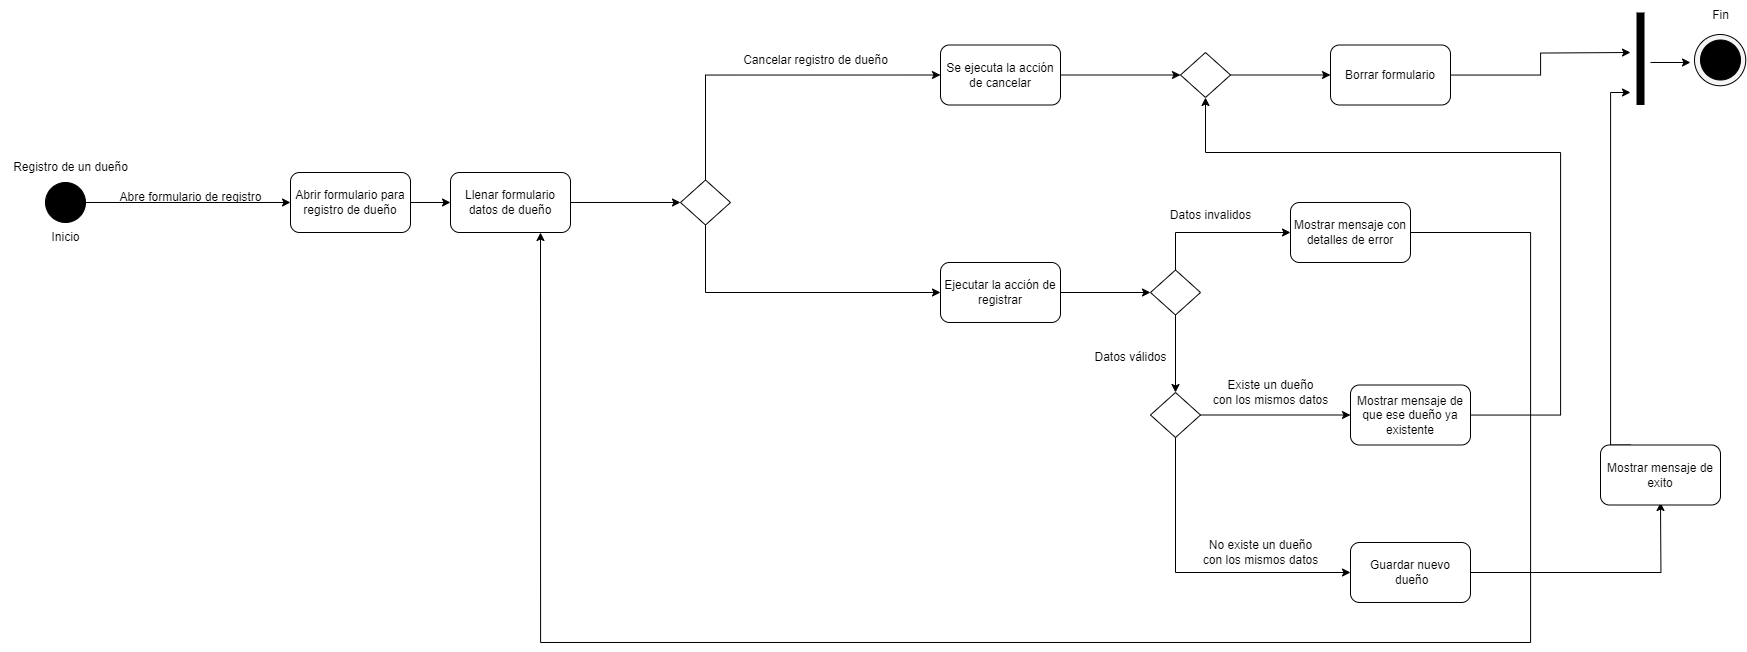

The diagram above was exported from draw.io. Its source (the exported page's mxGraphModel, read from the mxfile embedded in the PNG):
<mxGraphModel dx="2507" dy="2584" grid="1" gridSize="10" guides="1" tooltips="1" connect="1" arrows="1" fold="1" page="1" pageScale="1" pageWidth="827" pageHeight="1169" math="0" shadow="0">
  <root>
    <mxCell id="0" />
    <mxCell id="1" parent="0" />
    <mxCell id="JrGGo_6JhGeCnkzlTbma-46" value="" style="ellipse;whiteSpace=wrap;html=1;aspect=fixed;fillColor=#F5F5F5;" vertex="1" parent="1">
      <mxGeometry x="1504" y="-78" width="51.25" height="51.25" as="geometry" />
    </mxCell>
    <mxCell id="JrGGo_6JhGeCnkzlTbma-5" style="edgeStyle=orthogonalEdgeStyle;rounded=0;orthogonalLoop=1;jettySize=auto;html=1;entryX=0;entryY=0.5;entryDx=0;entryDy=0;" edge="1" parent="1" source="JrGGo_6JhGeCnkzlTbma-1" target="JrGGo_6JhGeCnkzlTbma-48">
      <mxGeometry relative="1" as="geometry">
        <mxPoint x="95" y="90" as="targetPoint" />
      </mxGeometry>
    </mxCell>
    <mxCell id="JrGGo_6JhGeCnkzlTbma-1" value="" style="ellipse;whiteSpace=wrap;html=1;aspect=fixed;fillColor=#000000;" vertex="1" parent="1">
      <mxGeometry x="-145" y="70" width="40" height="40" as="geometry" />
    </mxCell>
    <mxCell id="JrGGo_6JhGeCnkzlTbma-2" value="Inicio" style="text;html=1;align=center;verticalAlign=middle;resizable=0;points=[];autosize=1;strokeColor=none;fillColor=none;" vertex="1" parent="1">
      <mxGeometry x="-150" y="110" width="50" height="30" as="geometry" />
    </mxCell>
    <mxCell id="JrGGo_6JhGeCnkzlTbma-3" value="Registro de un dueño" style="text;html=1;align=center;verticalAlign=middle;resizable=0;points=[];autosize=1;strokeColor=none;fillColor=none;" vertex="1" parent="1">
      <mxGeometry x="-190" y="40" width="140" height="30" as="geometry" />
    </mxCell>
    <mxCell id="JrGGo_6JhGeCnkzlTbma-7" style="edgeStyle=orthogonalEdgeStyle;rounded=0;orthogonalLoop=1;jettySize=auto;html=1;entryX=0;entryY=0.5;entryDx=0;entryDy=0;" edge="1" parent="1" source="JrGGo_6JhGeCnkzlTbma-4" target="JrGGo_6JhGeCnkzlTbma-8">
      <mxGeometry relative="1" as="geometry">
        <mxPoint x="490" y="90" as="targetPoint" />
      </mxGeometry>
    </mxCell>
    <mxCell id="JrGGo_6JhGeCnkzlTbma-4" value="Llenar formulario datos de dueño" style="rounded=1;whiteSpace=wrap;html=1;" vertex="1" parent="1">
      <mxGeometry x="260" y="60" width="120" height="60" as="geometry" />
    </mxCell>
    <mxCell id="JrGGo_6JhGeCnkzlTbma-6" value="Abre formulario de registro" style="text;html=1;align=center;verticalAlign=middle;resizable=0;points=[];autosize=1;strokeColor=none;fillColor=none;" vertex="1" parent="1">
      <mxGeometry x="-85" y="70" width="170" height="30" as="geometry" />
    </mxCell>
    <mxCell id="JrGGo_6JhGeCnkzlTbma-10" style="edgeStyle=orthogonalEdgeStyle;rounded=0;orthogonalLoop=1;jettySize=auto;html=1;exitX=0.5;exitY=0;exitDx=0;exitDy=0;entryX=0;entryY=0.5;entryDx=0;entryDy=0;" edge="1" parent="1" source="JrGGo_6JhGeCnkzlTbma-8" target="JrGGo_6JhGeCnkzlTbma-9">
      <mxGeometry relative="1" as="geometry" />
    </mxCell>
    <mxCell id="JrGGo_6JhGeCnkzlTbma-15" style="edgeStyle=orthogonalEdgeStyle;rounded=0;orthogonalLoop=1;jettySize=auto;html=1;exitX=0.5;exitY=1;exitDx=0;exitDy=0;entryX=0;entryY=0.5;entryDx=0;entryDy=0;" edge="1" parent="1" source="JrGGo_6JhGeCnkzlTbma-8" target="JrGGo_6JhGeCnkzlTbma-14">
      <mxGeometry relative="1" as="geometry" />
    </mxCell>
    <mxCell id="JrGGo_6JhGeCnkzlTbma-8" value="" style="rhombus;whiteSpace=wrap;html=1;" vertex="1" parent="1">
      <mxGeometry x="490" y="67.5" width="50" height="45" as="geometry" />
    </mxCell>
    <mxCell id="JrGGo_6JhGeCnkzlTbma-16" style="edgeStyle=orthogonalEdgeStyle;rounded=0;orthogonalLoop=1;jettySize=auto;html=1;exitX=1;exitY=0.5;exitDx=0;exitDy=0;entryX=0;entryY=0.5;entryDx=0;entryDy=0;" edge="1" parent="1" source="JrGGo_6JhGeCnkzlTbma-9" target="JrGGo_6JhGeCnkzlTbma-17">
      <mxGeometry relative="1" as="geometry">
        <mxPoint x="990" y="-37" as="targetPoint" />
      </mxGeometry>
    </mxCell>
    <mxCell id="JrGGo_6JhGeCnkzlTbma-9" value="Se ejecuta la acción de cancelar" style="rounded=1;whiteSpace=wrap;html=1;" vertex="1" parent="1">
      <mxGeometry x="750" y="-67.5" width="120" height="60" as="geometry" />
    </mxCell>
    <mxCell id="JrGGo_6JhGeCnkzlTbma-11" value="Cancelar registro de dueño" style="text;html=1;align=center;verticalAlign=middle;resizable=0;points=[];autosize=1;strokeColor=none;fillColor=none;" vertex="1" parent="1">
      <mxGeometry x="540" y="-67.5" width="170" height="30" as="geometry" />
    </mxCell>
    <mxCell id="JrGGo_6JhGeCnkzlTbma-21" style="edgeStyle=orthogonalEdgeStyle;rounded=0;orthogonalLoop=1;jettySize=auto;html=1;entryX=0;entryY=0.5;entryDx=0;entryDy=0;" edge="1" parent="1" source="JrGGo_6JhGeCnkzlTbma-14" target="JrGGo_6JhGeCnkzlTbma-22">
      <mxGeometry relative="1" as="geometry">
        <mxPoint x="940" y="180" as="targetPoint" />
      </mxGeometry>
    </mxCell>
    <mxCell id="JrGGo_6JhGeCnkzlTbma-14" value="Ejecutar la acción de registrar" style="rounded=1;whiteSpace=wrap;html=1;" vertex="1" parent="1">
      <mxGeometry x="750" y="150" width="120" height="60" as="geometry" />
    </mxCell>
    <mxCell id="JrGGo_6JhGeCnkzlTbma-18" style="edgeStyle=orthogonalEdgeStyle;rounded=0;orthogonalLoop=1;jettySize=auto;html=1;entryX=0;entryY=0.5;entryDx=0;entryDy=0;" edge="1" parent="1" source="JrGGo_6JhGeCnkzlTbma-17" target="JrGGo_6JhGeCnkzlTbma-19">
      <mxGeometry relative="1" as="geometry">
        <mxPoint x="1120" y="-37.5" as="targetPoint" />
      </mxGeometry>
    </mxCell>
    <mxCell id="JrGGo_6JhGeCnkzlTbma-17" value="" style="rhombus;whiteSpace=wrap;html=1;" vertex="1" parent="1">
      <mxGeometry x="990" y="-60" width="50" height="45" as="geometry" />
    </mxCell>
    <mxCell id="JrGGo_6JhGeCnkzlTbma-39" style="edgeStyle=orthogonalEdgeStyle;rounded=0;orthogonalLoop=1;jettySize=auto;html=1;" edge="1" parent="1" source="JrGGo_6JhGeCnkzlTbma-19">
      <mxGeometry relative="1" as="geometry">
        <mxPoint x="1440" y="-60" as="targetPoint" />
      </mxGeometry>
    </mxCell>
    <mxCell id="JrGGo_6JhGeCnkzlTbma-19" value="Borrar formulario" style="rounded=1;whiteSpace=wrap;html=1;" vertex="1" parent="1">
      <mxGeometry x="1140" y="-67.5" width="120" height="60" as="geometry" />
    </mxCell>
    <mxCell id="JrGGo_6JhGeCnkzlTbma-24" style="edgeStyle=orthogonalEdgeStyle;rounded=0;orthogonalLoop=1;jettySize=auto;html=1;exitX=0.5;exitY=0;exitDx=0;exitDy=0;entryX=0;entryY=0.5;entryDx=0;entryDy=0;" edge="1" parent="1" source="JrGGo_6JhGeCnkzlTbma-22" target="JrGGo_6JhGeCnkzlTbma-23">
      <mxGeometry relative="1" as="geometry" />
    </mxCell>
    <mxCell id="JrGGo_6JhGeCnkzlTbma-28" style="edgeStyle=orthogonalEdgeStyle;rounded=0;orthogonalLoop=1;jettySize=auto;html=1;exitX=0.5;exitY=1;exitDx=0;exitDy=0;entryX=0.5;entryY=0;entryDx=0;entryDy=0;" edge="1" parent="1" source="JrGGo_6JhGeCnkzlTbma-22" target="JrGGo_6JhGeCnkzlTbma-26">
      <mxGeometry relative="1" as="geometry" />
    </mxCell>
    <mxCell id="JrGGo_6JhGeCnkzlTbma-22" value="" style="rhombus;whiteSpace=wrap;html=1;" vertex="1" parent="1">
      <mxGeometry x="960" y="157.5" width="50" height="45" as="geometry" />
    </mxCell>
    <mxCell id="JrGGo_6JhGeCnkzlTbma-31" style="edgeStyle=orthogonalEdgeStyle;rounded=0;orthogonalLoop=1;jettySize=auto;html=1;exitX=1;exitY=0.5;exitDx=0;exitDy=0;entryX=0.75;entryY=1;entryDx=0;entryDy=0;" edge="1" parent="1" source="JrGGo_6JhGeCnkzlTbma-23" target="JrGGo_6JhGeCnkzlTbma-4">
      <mxGeometry relative="1" as="geometry">
        <Array as="points">
          <mxPoint x="1340" y="120" />
          <mxPoint x="1340" y="530" />
          <mxPoint x="350" y="530" />
        </Array>
      </mxGeometry>
    </mxCell>
    <mxCell id="JrGGo_6JhGeCnkzlTbma-23" value="Mostrar mensaje con detalles de error" style="rounded=1;whiteSpace=wrap;html=1;" vertex="1" parent="1">
      <mxGeometry x="1100" y="90" width="120" height="60" as="geometry" />
    </mxCell>
    <mxCell id="JrGGo_6JhGeCnkzlTbma-25" value="Datos invalidos" style="text;html=1;align=center;verticalAlign=middle;resizable=0;points=[];autosize=1;strokeColor=none;fillColor=none;" vertex="1" parent="1">
      <mxGeometry x="970" y="88" width="100" height="30" as="geometry" />
    </mxCell>
    <mxCell id="JrGGo_6JhGeCnkzlTbma-32" style="edgeStyle=orthogonalEdgeStyle;rounded=0;orthogonalLoop=1;jettySize=auto;html=1;entryX=0;entryY=0.5;entryDx=0;entryDy=0;" edge="1" parent="1" source="JrGGo_6JhGeCnkzlTbma-26" target="JrGGo_6JhGeCnkzlTbma-30">
      <mxGeometry relative="1" as="geometry" />
    </mxCell>
    <mxCell id="JrGGo_6JhGeCnkzlTbma-34" style="edgeStyle=orthogonalEdgeStyle;rounded=0;orthogonalLoop=1;jettySize=auto;html=1;exitX=0.5;exitY=1;exitDx=0;exitDy=0;entryX=0;entryY=0.5;entryDx=0;entryDy=0;" edge="1" parent="1" source="JrGGo_6JhGeCnkzlTbma-26" target="JrGGo_6JhGeCnkzlTbma-35">
      <mxGeometry relative="1" as="geometry">
        <mxPoint x="1060" y="480" as="targetPoint" />
      </mxGeometry>
    </mxCell>
    <mxCell id="JrGGo_6JhGeCnkzlTbma-26" value="" style="rhombus;whiteSpace=wrap;html=1;" vertex="1" parent="1">
      <mxGeometry x="960" y="280" width="50" height="45" as="geometry" />
    </mxCell>
    <mxCell id="JrGGo_6JhGeCnkzlTbma-29" value="Datos válidos" style="text;html=1;align=center;verticalAlign=middle;resizable=0;points=[];autosize=1;strokeColor=none;fillColor=none;" vertex="1" parent="1">
      <mxGeometry x="890" y="230" width="100" height="30" as="geometry" />
    </mxCell>
    <mxCell id="JrGGo_6JhGeCnkzlTbma-40" style="edgeStyle=orthogonalEdgeStyle;rounded=0;orthogonalLoop=1;jettySize=auto;html=1;entryX=0.5;entryY=1;entryDx=0;entryDy=0;" edge="1" parent="1" source="JrGGo_6JhGeCnkzlTbma-30" target="JrGGo_6JhGeCnkzlTbma-17">
      <mxGeometry relative="1" as="geometry">
        <mxPoint x="1425" y="-15" as="targetPoint" />
        <Array as="points">
          <mxPoint x="1370" y="303" />
          <mxPoint x="1370" y="40" />
          <mxPoint x="1015" y="40" />
        </Array>
      </mxGeometry>
    </mxCell>
    <mxCell id="JrGGo_6JhGeCnkzlTbma-30" value="Mostrar mensaje de que ese dueño ya existente" style="rounded=1;whiteSpace=wrap;html=1;" vertex="1" parent="1">
      <mxGeometry x="1160" y="272.5" width="120" height="60" as="geometry" />
    </mxCell>
    <mxCell id="JrGGo_6JhGeCnkzlTbma-33" value="Existe un dueño&lt;br&gt;con los mismos datos" style="text;html=1;align=center;verticalAlign=middle;resizable=0;points=[];autosize=1;strokeColor=none;fillColor=none;" vertex="1" parent="1">
      <mxGeometry x="1010" y="260" width="140" height="40" as="geometry" />
    </mxCell>
    <mxCell id="JrGGo_6JhGeCnkzlTbma-38" style="edgeStyle=orthogonalEdgeStyle;rounded=0;orthogonalLoop=1;jettySize=auto;html=1;" edge="1" parent="1" source="JrGGo_6JhGeCnkzlTbma-35">
      <mxGeometry relative="1" as="geometry">
        <mxPoint x="1470" y="390" as="targetPoint" />
      </mxGeometry>
    </mxCell>
    <mxCell id="JrGGo_6JhGeCnkzlTbma-35" value="Guardar nuevo&lt;br&gt;&amp;nbsp;dueño" style="rounded=1;whiteSpace=wrap;html=1;" vertex="1" parent="1">
      <mxGeometry x="1160" y="430" width="120" height="60" as="geometry" />
    </mxCell>
    <mxCell id="JrGGo_6JhGeCnkzlTbma-36" value="No existe un dueño&lt;br&gt;con los mismos datos" style="text;html=1;align=center;verticalAlign=middle;resizable=0;points=[];autosize=1;strokeColor=none;fillColor=none;" vertex="1" parent="1">
      <mxGeometry x="1000" y="420" width="140" height="40" as="geometry" />
    </mxCell>
    <mxCell id="JrGGo_6JhGeCnkzlTbma-42" style="edgeStyle=orthogonalEdgeStyle;rounded=0;orthogonalLoop=1;jettySize=auto;html=1;exitX=0.25;exitY=0;exitDx=0;exitDy=0;" edge="1" parent="1" source="JrGGo_6JhGeCnkzlTbma-37">
      <mxGeometry relative="1" as="geometry">
        <mxPoint x="1440" y="-20" as="targetPoint" />
        <Array as="points">
          <mxPoint x="1420" y="333" />
          <mxPoint x="1420" y="-20" />
        </Array>
      </mxGeometry>
    </mxCell>
    <mxCell id="JrGGo_6JhGeCnkzlTbma-37" value="Mostrar mensaje de exito" style="rounded=1;whiteSpace=wrap;html=1;" vertex="1" parent="1">
      <mxGeometry x="1410" y="332.5" width="120" height="60" as="geometry" />
    </mxCell>
    <mxCell id="JrGGo_6JhGeCnkzlTbma-43" value="" style="endArrow=none;html=1;rounded=0;strokeWidth=8;" edge="1" parent="1">
      <mxGeometry width="50" height="50" relative="1" as="geometry">
        <mxPoint x="1450" y="-7.5" as="sourcePoint" />
        <mxPoint x="1450" y="-100" as="targetPoint" />
      </mxGeometry>
    </mxCell>
    <mxCell id="JrGGo_6JhGeCnkzlTbma-44" value="" style="endArrow=classic;html=1;rounded=0;" edge="1" parent="1">
      <mxGeometry width="50" height="50" relative="1" as="geometry">
        <mxPoint x="1460" y="-50" as="sourcePoint" />
        <mxPoint x="1500" y="-50" as="targetPoint" />
      </mxGeometry>
    </mxCell>
    <mxCell id="JrGGo_6JhGeCnkzlTbma-45" value="" style="ellipse;whiteSpace=wrap;html=1;aspect=fixed;fillColor=#000000;" vertex="1" parent="1">
      <mxGeometry x="1510" y="-72.5" width="40" height="40" as="geometry" />
    </mxCell>
    <mxCell id="JrGGo_6JhGeCnkzlTbma-47" value="Fin" style="text;html=1;align=center;verticalAlign=middle;resizable=0;points=[];autosize=1;strokeColor=none;fillColor=none;" vertex="1" parent="1">
      <mxGeometry x="1510" y="-112" width="40" height="30" as="geometry" />
    </mxCell>
    <mxCell id="JrGGo_6JhGeCnkzlTbma-49" style="edgeStyle=orthogonalEdgeStyle;rounded=0;orthogonalLoop=1;jettySize=auto;html=1;entryX=0;entryY=0.5;entryDx=0;entryDy=0;" edge="1" parent="1" source="JrGGo_6JhGeCnkzlTbma-48" target="JrGGo_6JhGeCnkzlTbma-4">
      <mxGeometry relative="1" as="geometry" />
    </mxCell>
    <mxCell id="JrGGo_6JhGeCnkzlTbma-48" value="Abrir formulario para registro de dueño" style="rounded=1;whiteSpace=wrap;html=1;" vertex="1" parent="1">
      <mxGeometry x="100" y="60" width="120" height="60" as="geometry" />
    </mxCell>
  </root>
</mxGraphModel>